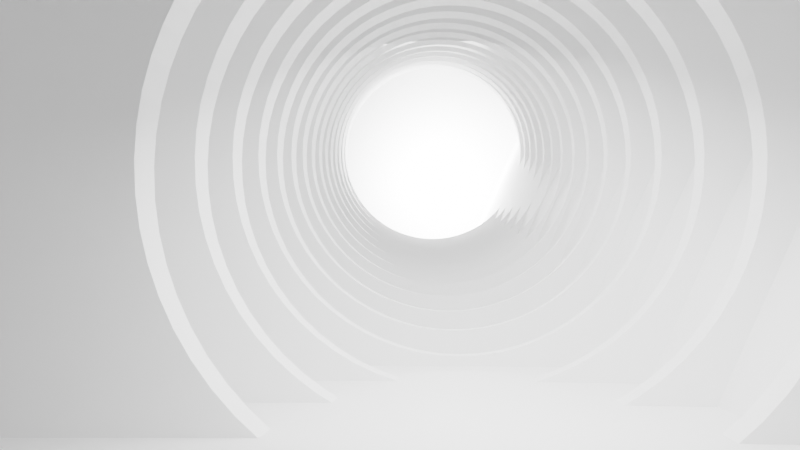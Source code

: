 # Source: abstract_hollywood.blend  (saved by Blender 2.81.16; exported with 4.5.12 LTS)
import bpy
from mathutils import Matrix  # noqa: F401  (used for matrix-valued properties, if any)

bpy.ops.wm.read_factory_settings(use_empty=True)
scene = bpy.context.scene
scene.name = 'Scene'

# ---- collections
col_collection = bpy.data.collections.new('Collection'); scene.collection.children.link(col_collection)

# ---- materials (node trees are filled in below, after node groups)
mat_all = bpy.data.materials.new('All')

# ---- material node trees
mat_all.use_nodes = True; mat_all.node_tree.nodes.clear()
_N = mat_all.node_tree.nodes; _L = mat_all.node_tree.links
n0 = _N.new('ShaderNodeOutputMaterial'); n0.name = 'Material Output'; n0.location = (310, 363)
n1 = _N.new('ShaderNodeBsdfPrincipled'); n1.name = 'Principled BSDF'; n1.location = (20, 363)
n1.distribution = 'GGX'
n1.subsurface_method = 'BURLEY'
n1.inputs[0].default_value = (1.0, 1.0, 1.0, 1.0)
n1.inputs[2].default_value = 0.7109
n1.inputs[3].default_value = 1.45
n1.inputs[27].default_value = (0.0, 0.0, 0.0, 1.0)
n1.inputs[28].default_value = 1.0
_L.new(n1.outputs[0], n0.inputs[0])
n0.is_active_output = True

# ---- world
world_world = bpy.data.worlds.new('World'); scene.world = world_world
world_world.use_nodes = True; world_world.node_tree.nodes.clear()
_N = world_world.node_tree.nodes; _L = world_world.node_tree.links
n0 = _N.new('ShaderNodeOutputWorld'); n0.name = 'World Output'; n0.location = (300, 300)
n1 = _N.new('ShaderNodeBackground'); n1.name = 'Background'; n1.location = (10, 300)
n1.inputs[0].default_value = (1.0, 1.0, 1.0, 1.0)
n1.inputs[1].default_value = 0.2
_L.new(n1.outputs[0], n0.inputs[0])
n0.is_active_output = True
world_world.color = (0.05088, 0.05088, 0.05088)
world_world.use_sun_shadow = False
world_world.sun_shadow_jitter_overblur = 0.0

# ---- cameras
cam_camera_001 = bpy.data.cameras.new('Camera.001')

# ---- lights
light_area = bpy.data.lights.new('Area', 'POINT')
light_area.transmission_factor = 0.0
light_area.energy = 5000.0
light_area.shadow_soft_size = 1.0
light_area.shadow_maximum_resolution = 0.006
light_area.use_absolute_resolution = True
light_area_001 = bpy.data.lights.new('Area.001', 'AREA')
light_area_001.transmission_factor = 0.0
light_area_001.energy = 1100.0
light_area_001.shadow_soft_size = 1.419
light_area_001.shadow_maximum_resolution = 0.006
light_area_001.use_absolute_resolution = True
light_area_001.shape = 'RECTANGLE'
light_area_001.size = 1.419
light_area_001.size_y = 0.06645
light_area_002 = bpy.data.lights.new('Area.002', 'AREA')
light_area_002.transmission_factor = 0.0
light_area_002.energy = 1372.0
light_area_002.shadow_soft_size = 1.917
light_area_002.shadow_maximum_resolution = 0.006
light_area_002.use_absolute_resolution = True
light_area_002.shape = 'RECTANGLE'
light_area_002.size = 1.917
light_area_002.size_y = 0.756

# ---- meshes
me_cylinder_001 = bpy.data.meshes.new('Cylinder.001')
me_cylinder_001.from_pydata([(-0.2832, 2.872, -2.138e-08), (0.2832, 2.872, 2.138e-08), (-0.2832, 2.858, -0.2815), (0.2832, 2.858, -0.2815), (-0.2832, 2.816, -0.5602), (0.2832, 2.816, -0.5602), (-0.2832, 2.748, -0.8336), (0.2832, 2.748, -0.8336), (-0.2832, 2.653, -1.099), (0.2832, 2.653, -1.099), (-0.2832, 2.533, -1.354), (0.2832, 2.533, -1.354), (-0.2832, 2.388, -1.595), (0.2832, 2.388, -1.595), (-0.2832, 2.22, -1.822), (0.2832, 2.22, -1.822), (-0.2832, 2.031, -2.031), (0.2832, 2.031, -2.031), (-0.2832, 1.822, -2.22), (0.2832, 1.822, -2.22), (-0.2832, 1.595, -2.388), (0.2832, 1.595, -2.388), (-0.2832, 1.354, -2.533), (0.2832, 1.354, -2.533), (-0.2832, 1.099, -2.653), (0.2832, 1.099, -2.653), (-0.2832, 0.8336, -2.748), (0.2832, 0.8336, -2.748), (-0.2832, 0.5602, -2.816), (0.2832, 0.5602, -2.816), (-0.2832, 0.2815, -2.858), (0.2832, 0.2815, -2.858), (-0.2832, -4.678e-07, -2.872), (0.2832, -4.678e-07, -2.872), (-0.2832, -0.2815, -2.858), (0.2832, -0.2815, -2.858), (-0.2832, -0.5602, -2.816), (0.2832, -0.5602, -2.816), (-0.2832, -0.8336, -2.748), (0.2832, -0.8336, -2.748), (-0.2832, -1.099, -2.653), (0.2832, -1.099, -2.653), (-0.2832, -1.354, -2.533), (0.2832, -1.354, -2.533), (-0.2832, -1.595, -2.388), (0.2832, -1.595, -2.388), (-0.2832, -1.822, -2.22), (0.2832, -1.822, -2.22), (-0.2832, -2.031, -2.031), (0.2832, -2.031, -2.031), (-0.2832, -2.22, -1.822), (0.2832, -2.22, -1.822), (-0.2832, -2.388, -1.595), (0.2832, -2.388, -1.595), (-0.2832, -2.533, -1.354), (0.2832, -2.533, -1.354), (-0.2832, -2.653, -1.099), (0.2832, -2.653, -1.099), (-0.2832, -2.748, -0.8336), (0.2832, -2.748, -0.8336), (-0.2832, -2.816, -0.5602), (0.2832, -2.816, -0.5602), (-0.2832, -2.858, -0.2815), (0.2832, -2.858, -0.2815), (-0.2832, -2.872, 2.284e-06), (0.2832, -2.872, 2.326e-06), (-0.2832, -2.858, 0.2815), (0.2832, -2.858, 0.2815), (-0.2832, -2.816, 0.5602), (0.2832, -2.816, 0.5602), (-0.2832, -2.748, 0.8336), (0.2832, -2.748, 0.8336), (-0.2832, -2.653, 1.099), (0.2832, -2.653, 1.099), (-0.2832, -2.533, 1.354), (0.2832, -2.533, 1.354), (-0.2832, -2.388, 1.595), (0.2832, -2.388, 1.595), (-0.2832, -2.22, 1.822), (0.2832, -2.22, 1.822), (-0.2832, -2.031, 2.031), (0.2832, -2.031, 2.031), (-0.2832, -1.822, 2.22), (0.2832, -1.822, 2.22), (-0.2832, -1.595, 2.388), (0.2832, -1.595, 2.388), (-0.2832, -1.354, 2.533), (0.2832, -1.354, 2.533), (-0.2832, -1.099, 2.653), (0.2832, -1.099, 2.653), (-0.2832, -0.8336, 2.748), (0.2832, -0.8336, 2.748), (-0.2832, -0.5602, 2.816), (0.2832, -0.5602, 2.816), (-0.2832, -0.2815, 2.858), (0.2832, -0.2815, 2.858), (-0.2832, -1.335e-06, 2.872), (0.2832, -1.335e-06, 2.872), (-0.2832, 0.2815, 2.858), (0.2832, 0.2815, 2.858), (-0.2832, 0.5602, 2.816), (0.2832, 0.5602, 2.816), (-0.2832, 0.8336, 2.748), (0.2832, 0.8336, 2.748), (-0.2832, 1.099, 2.653), (0.2832, 1.099, 2.653), (-0.2832, 1.354, 2.533), (0.2832, 1.354, 2.533), (-0.2832, 1.595, 2.388), (0.2832, 1.595, 2.388), (-0.2832, 1.822, 2.22), (0.2832, 1.822, 2.22), (-0.2832, 2.031, 2.031), (0.2832, 2.031, 2.031), (-0.2832, 2.22, 1.822), (0.2832, 2.22, 1.822), (-0.2832, 2.388, 1.595), (0.2832, 2.388, 1.595), (-0.2832, 2.533, 1.354), (0.2832, 2.533, 1.354), (-0.2832, 2.653, 1.099), (0.2832, 2.653, 1.099), (-0.2832, 2.748, 0.8336), (0.2832, 2.748, 0.8336), (-0.2832, 2.816, 0.5602), (0.2832, 2.816, 0.5602), (-0.2832, 2.858, 0.2815), (0.2832, 2.858, 0.2815), (-0.1722, 1.746, 6.741e-07), (0.1722, 1.746, 7.001e-07), (-0.1722, 1.738, -0.1712), (0.1722, 1.738, -0.1712), (-0.1722, 1.713, -0.3407), (0.1722, 1.713, -0.3407), (-0.1722, 1.671, -0.5069), (0.1722, 1.671, -0.5069), (-0.1722, 1.613, -0.6682), (0.1722, 1.613, -0.6682), (-0.1722, 1.54, -0.8232), (0.1722, 1.54, -0.8232), (-0.1722, 1.452, -0.9701), (0.1722, 1.452, -0.9701), (-0.1722, 1.35, -1.108), (0.1722, 1.35, -1.108), (-0.1722, 1.235, -1.235), (0.1722, 1.235, -1.235), (-0.1722, 1.108, -1.35), (0.1722, 1.108, -1.35), (-0.1722, 0.9701, -1.452), (0.1722, 0.9701, -1.452), (-0.1722, 0.8232, -1.54), (0.1722, 0.8232, -1.54), (-0.1722, 0.6682, -1.613), (0.1722, 0.6682, -1.613), (-0.1722, 0.5069, -1.671), (0.1722, 0.5069, -1.671), (-0.1722, 0.3407, -1.713), (0.1722, 0.3407, -1.713), (-0.1722, 0.1712, -1.738), (0.1722, 0.1712, -1.738), (-0.1722, -5.224e-07, -1.746), (0.1722, -5.224e-07, -1.746), (-0.1722, -0.1712, -1.738), (0.1722, -0.1712, -1.738), (-0.1722, -0.3407, -1.713), (0.1722, -0.3407, -1.713), (-0.1722, -0.5069, -1.671), (0.1722, -0.5069, -1.671), (-0.1722, -0.6682, -1.613), (0.1722, -0.6682, -1.613), (-0.1722, -0.8232, -1.54), (0.1722, -0.8232, -1.54), (-0.1722, -0.9701, -1.452), (0.1722, -0.9701, -1.452), (-0.1722, -1.108, -1.35), (0.1722, -1.108, -1.35), (-0.1722, -1.235, -1.235), (0.1722, -1.235, -1.235), (-0.1722, -1.35, -1.108), (0.1722, -1.35, -1.108), (-0.1722, -1.452, -0.9701), (0.1722, -1.452, -0.9701), (-0.1722, -1.54, -0.8232), (0.1722, -1.54, -0.8232), (-0.1722, -1.613, -0.6682), (0.1722, -1.613, -0.6682), (-0.1722, -1.671, -0.5069), (0.1722, -1.671, -0.5069), (-0.1722, -1.713, -0.3407), (0.1722, -1.713, -0.3407), (-0.1722, -1.738, -0.1712), (0.1722, -1.738, -0.1712), (-0.1722, -1.746, 2.076e-06), (0.1722, -1.746, 2.102e-06), (-0.1722, -1.738, 0.1712), (0.1722, -1.738, 0.1712), (-0.1722, -1.713, 0.3407), (0.1722, -1.713, 0.3407), (-0.1722, -1.671, 0.5069), (0.1722, -1.671, 0.5069), (-0.1722, -1.613, 0.6682), (0.1722, -1.613, 0.6682), (-0.1722, -1.54, 0.8232), (0.1722, -1.54, 0.8232), (-0.1722, -1.452, 0.9701), (0.1722, -1.452, 0.9701), (-0.1722, -1.35, 1.108), (0.1722, -1.35, 1.108), (-0.1722, -1.235, 1.235), (0.1722, -1.235, 1.235), (-0.1722, -1.108, 1.35), (0.1722, -1.108, 1.35), (-0.1722, -0.9701, 1.452), (0.1722, -0.9701, 1.452), (-0.1722, -0.8232, 1.54), (0.1722, -0.8232, 1.54), (-0.1722, -0.6682, 1.613), (0.1722, -0.6682, 1.613), (-0.1722, -0.5069, 1.671), (0.1722, -0.5069, 1.671), (-0.1722, -0.3407, 1.713), (0.1722, -0.3407, 1.713), (-0.1722, -0.1712, 1.738), (0.1722, -0.1712, 1.738), (-0.1722, -1.05e-06, 1.746), (0.1722, -1.05e-06, 1.746), (-0.1722, 0.1712, 1.738), (0.1722, 0.1712, 1.738), (-0.1722, 0.3407, 1.713), (0.1722, 0.3407, 1.713), (-0.1722, 0.5069, 1.671), (0.1722, 0.5069, 1.671), (-0.1722, 0.6682, 1.613), (0.1722, 0.6682, 1.613), (-0.1722, 0.8231, 1.54), (0.1722, 0.8231, 1.54), (-0.1722, 0.9701, 1.452), (0.1722, 0.9701, 1.452), (-0.1722, 1.108, 1.35), (0.1722, 1.108, 1.35), (-0.1722, 1.235, 1.235), (0.1722, 1.235, 1.235), (-0.1722, 1.35, 1.108), (0.1722, 1.35, 1.108), (-0.1722, 1.452, 0.9701), (0.1722, 1.452, 0.9701), (-0.1722, 1.54, 0.8232), (0.1722, 1.54, 0.8232), (-0.1722, 1.613, 0.6682), (0.1722, 1.613, 0.6682), (-0.1722, 1.671, 0.5069), (0.1722, 1.671, 0.5069), (-0.1722, 1.713, 0.3407), (0.1722, 1.713, 0.3407), (-0.1722, 1.738, 0.1712), (0.1722, 1.738, 0.1712)], [], [(0, 2, 3, 1), (2, 4, 5, 3), (4, 6, 7, 5), (6, 8, 9, 7), (8, 10, 11, 9), (10, 12, 13, 11), (12, 14, 15, 13), (14, 16, 17, 15), (16, 18, 19, 17), (18, 20, 21, 19), (20, 22, 23, 21), (22, 24, 25, 23), (24, 26, 27, 25), (26, 28, 29, 27), (28, 30, 31, 29), (30, 32, 33, 31), (32, 34, 35, 33), (34, 36, 37, 35), (36, 38, 39, 37), (38, 40, 41, 39), (40, 42, 43, 41), (42, 44, 45, 43), (44, 46, 47, 45), (46, 48, 49, 47), (48, 50, 51, 49), (50, 52, 53, 51), (52, 54, 55, 53), (54, 56, 57, 55), (56, 58, 59, 57), (58, 60, 61, 59), (60, 62, 63, 61), (62, 64, 65, 63), (64, 66, 67, 65), (66, 68, 69, 67), (68, 70, 71, 69), (70, 72, 73, 71), (72, 74, 75, 73), (74, 76, 77, 75), (76, 78, 79, 77), (78, 80, 81, 79), (80, 82, 83, 81), (82, 84, 85, 83), (84, 86, 87, 85), (86, 88, 89, 87), (88, 90, 91, 89), (90, 92, 93, 91), (92, 94, 95, 93), (94, 96, 97, 95), (96, 98, 99, 97), (98, 100, 101, 99), (100, 102, 103, 101), (102, 104, 105, 103), (104, 106, 107, 105), (106, 108, 109, 107), (108, 110, 111, 109), (110, 112, 113, 111), (112, 114, 115, 113), (114, 116, 117, 115), (116, 118, 119, 117), (118, 120, 121, 119), (120, 122, 123, 121), (122, 124, 125, 123), (124, 126, 127, 125), (126, 0, 1, 127), (128, 129, 131, 130), (130, 131, 133, 132), (132, 133, 135, 134), (134, 135, 137, 136), (136, 137, 139, 138), (138, 139, 141, 140), (140, 141, 143, 142), (142, 143, 145, 144), (144, 145, 147, 146), (146, 147, 149, 148), (148, 149, 151, 150), (150, 151, 153, 152), (152, 153, 155, 154), (154, 155, 157, 156), (156, 157, 159, 158), (158, 159, 161, 160), (160, 161, 163, 162), (162, 163, 165, 164), (164, 165, 167, 166), (166, 167, 169, 168), (168, 169, 171, 170), (170, 171, 173, 172), (172, 173, 175, 174), (174, 175, 177, 176), (176, 177, 179, 178), (178, 179, 181, 180), (180, 181, 183, 182), (182, 183, 185, 184), (184, 185, 187, 186), (186, 187, 189, 188), (188, 189, 191, 190), (190, 191, 193, 192), (192, 193, 195, 194), (194, 195, 197, 196), (196, 197, 199, 198), (198, 199, 201, 200), (200, 201, 203, 202), (202, 203, 205, 204), (204, 205, 207, 206), (206, 207, 209, 208), (208, 209, 211, 210), (210, 211, 213, 212), (212, 213, 215, 214), (214, 215, 217, 216), (216, 217, 219, 218), (218, 219, 221, 220), (220, 221, 223, 222), (222, 223, 225, 224), (224, 225, 227, 226), (226, 227, 229, 228), (228, 229, 231, 230), (230, 231, 233, 232), (232, 233, 235, 234), (234, 235, 237, 236), (236, 237, 239, 238), (238, 239, 241, 240), (240, 241, 243, 242), (242, 243, 245, 244), (244, 245, 247, 246), (246, 247, 249, 248), (248, 249, 251, 250), (250, 251, 253, 252), (252, 253, 255, 254), (254, 255, 129, 128), (72, 70, 198, 200), (38, 36, 164, 166), (105, 107, 235, 233), (4, 2, 130, 132), (71, 73, 201, 199), (37, 39, 167, 165), (3, 5, 133, 131), (108, 106, 234, 236), (74, 72, 200, 202), (40, 38, 166, 168), (107, 109, 237, 235), (6, 4, 132, 134), (73, 75, 203, 201), (39, 41, 169, 167), (5, 7, 135, 133), (110, 108, 236, 238), (76, 74, 202, 204), (42, 40, 168, 170), (109, 111, 239, 237), (8, 6, 134, 136), (75, 77, 205, 203), (41, 43, 171, 169), (7, 9, 137, 135), (112, 110, 238, 240), (78, 76, 204, 206), (44, 42, 170, 172), (111, 113, 241, 239), (10, 8, 136, 138), (77, 79, 207, 205), (43, 45, 173, 171), (9, 11, 139, 137), (114, 112, 240, 242), (80, 78, 206, 208), (46, 44, 172, 174), (113, 115, 243, 241), (12, 10, 138, 140), (79, 81, 209, 207), (45, 47, 175, 173), (11, 13, 141, 139), (116, 114, 242, 244), (82, 80, 208, 210), (48, 46, 174, 176), (115, 117, 245, 243), (14, 12, 140, 142), (81, 83, 211, 209), (47, 49, 177, 175), (13, 15, 143, 141), (118, 116, 244, 246), (84, 82, 210, 212), (50, 48, 176, 178), (117, 119, 247, 245), (16, 14, 142, 144), (83, 85, 213, 211), (49, 51, 179, 177), (15, 17, 145, 143), (120, 118, 246, 248), (86, 84, 212, 214), (52, 50, 178, 180), (119, 121, 249, 247), (18, 16, 144, 146), (85, 87, 215, 213), (51, 53, 181, 179), (17, 19, 147, 145), (122, 120, 248, 250), (88, 86, 214, 216), (54, 52, 180, 182), (121, 123, 251, 249), (20, 18, 146, 148), (87, 89, 217, 215), (53, 55, 183, 181), (19, 21, 149, 147), (124, 122, 250, 252), (90, 88, 216, 218), (56, 54, 182, 184), (123, 125, 253, 251), (22, 20, 148, 150), (89, 91, 219, 217), (55, 57, 185, 183), (21, 23, 151, 149), (126, 124, 252, 254), (92, 90, 218, 220), (58, 56, 184, 186), (125, 127, 255, 253), (24, 22, 150, 152), (91, 93, 221, 219), (57, 59, 187, 185), (23, 25, 153, 151), (0, 126, 254, 128), (94, 92, 220, 222), (60, 58, 186, 188), (127, 1, 129, 255), (26, 24, 152, 154), (93, 95, 223, 221), (59, 61, 189, 187), (25, 27, 155, 153), (96, 94, 222, 224), (62, 60, 188, 190), (28, 26, 154, 156), (95, 97, 225, 223), (61, 63, 191, 189), (27, 29, 157, 155), (98, 96, 224, 226), (64, 62, 190, 192), (30, 28, 156, 158), (97, 99, 227, 225), (63, 65, 193, 191), (29, 31, 159, 157), (100, 98, 226, 228), (66, 64, 192, 194), (32, 30, 158, 160), (99, 101, 229, 227), (65, 67, 195, 193), (31, 33, 161, 159), (102, 100, 228, 230), (68, 66, 194, 196), (34, 32, 160, 162), (101, 103, 231, 229), (67, 69, 197, 195), (33, 35, 163, 161), (104, 102, 230, 232), (2, 0, 128, 130), (70, 68, 196, 198), (36, 34, 162, 164), (103, 105, 233, 231), (1, 3, 131, 129), (69, 71, 199, 197), (35, 37, 165, 163), (106, 104, 232, 234)])
_uv = me_cylinder_001.uv_layers.new(name='UVMap')
_uv.uv.foreach_set('vector', [1.0, 0.5, 0.9844, 0.5, 0.9844, 1.0, 1.0, 1.0, 0.9844, 0.5, 0.9688, 0.5, 0.9688, 1.0, 0.9844, 1.0, 0.9688, 0.5, 0.9531, 0.5, 0.9531, 1.0, 0.9688, 1.0, 0.9531, 0.5, 0.9375, 0.5, 0.9375, 1.0, 0.9531, 1.0, 0.9375, 0.5, 0.9219, 0.5, 0.9219, 1.0, 0.9375, 1.0, 0.9219, 0.5, 0.9062, 0.5, 0.9062, 1.0, 0.9219, 1.0, 0.9062, 0.5, 0.8906, 0.5, 0.8906, 1.0, 0.9062, 1.0, 0.8906, 0.5, 0.875, 0.5, 0.875, 1.0, 0.8906, 1.0, 0.875, 0.5, 0.8594, 0.5, 0.8594, 1.0, 0.875, 1.0, 0.8594, 0.5, 0.8438, 0.5, 0.8438, 1.0, 0.8594, 1.0, 0.8438, 0.5, 0.8281, 0.5, 0.8281, 1.0, 0.8438, 1.0, 0.8281, 0.5, 0.8125, 0.5, 0.8125, 1.0, 0.8281, 1.0, 0.8125, 0.5, 0.7969, 0.5, 0.7969, 1.0, 0.8125, 1.0, 0.7969, 0.5, 0.7812, 0.5, 0.7812, 1.0, 0.7969, 1.0, 0.7812, 0.5, 0.7656, 0.5, 0.7656, 1.0, 0.7812, 1.0, 0.7656, 0.5, 0.75, 0.5, 0.75, 1.0, 0.7656, 1.0, 0.75, 0.5, 0.7344, 0.5, 0.7344, 1.0, 0.75, 1.0, 0.7344, 0.5, 0.7188, 0.5, 0.7188, 1.0, 0.7344, 1.0, 0.7188, 0.5, 0.7031, 0.5, 0.7031, 1.0, 0.7188, 1.0, 0.7031, 0.5, 0.6875, 0.5, 0.6875, 1.0, 0.7031, 1.0, 0.6875, 0.5, 0.6719, 0.5, 0.6719, 1.0, 0.6875, 1.0, 0.6719, 0.5, 0.6562, 0.5, 0.6562, 1.0, 0.6719, 1.0, 0.6562, 0.5, 0.6406, 0.5, 0.6406, 1.0, 0.6562, 1.0, 0.6406, 0.5, 0.625, 0.5, 0.625, 1.0, 0.6406, 1.0, 0.625, 0.5, 0.6094, 0.5, 0.6094, 1.0, 0.625, 1.0, 0.6094, 0.5, 0.5938, 0.5, 0.5938, 1.0, 0.6094, 1.0, 0.5938, 0.5, 0.5781, 0.5, 0.5781, 1.0, 0.5938, 1.0, 0.5781, 0.5, 0.5625, 0.5, 0.5625, 1.0, 0.5781, 1.0, 0.5625, 0.5, 0.5469, 0.5, 0.5469, 1.0, 0.5625, 1.0, 0.5469, 0.5, 0.5312, 0.5, 0.5312, 1.0, 0.5469, 1.0, 0.5312, 0.5, 0.5156, 0.5, 0.5156, 1.0, 0.5312, 1.0, 0.5156, 0.5, 0.5, 0.5, 0.5, 1.0, 0.5156, 1.0, 0.5, 0.5, 0.4844, 0.5, 0.4844, 1.0, 0.5, 1.0, 0.4844, 0.5, 0.4688, 0.5, 0.4688, 1.0, 0.4844, 1.0, 0.4688, 0.5, 0.4531, 0.5, 0.4531, 1.0, 0.4688, 1.0, 0.4531, 0.5, 0.4375, 0.5, 0.4375, 1.0, 0.4531, 1.0, 0.4375, 0.5, 0.4219, 0.5, 0.4219, 1.0, 0.4375, 1.0, 0.4219, 0.5, 0.4062, 0.5, 0.4062, 1.0, 0.4219, 1.0, 0.4062, 0.5, 0.3906, 0.5, 0.3906, 1.0, 0.4062, 1.0, 0.3906, 0.5, 0.375, 0.5, 0.375, 1.0, 0.3906, 1.0, 0.375, 0.5, 0.3594, 0.5, 0.3594, 1.0, 0.375, 1.0, 0.3594, 0.5, 0.3438, 0.5, 0.3438, 1.0, 0.3594, 1.0, 0.3438, 0.5, 0.3281, 0.5, 0.3281, 1.0, 0.3438, 1.0, 0.3281, 0.5, 0.3125, 0.5, 0.3125, 1.0, 0.3281, 1.0, 0.3125, 0.5, 0.2969, 0.5, 0.2969, 1.0, 0.3125, 1.0, 0.2969, 0.5, 0.2812, 0.5, 0.2812, 1.0, 0.2969, 1.0, 0.2812, 0.5, 0.2656, 0.5, 0.2656, 1.0, 0.2812, 1.0, 0.2656, 0.5, 0.25, 0.5, 0.25, 1.0, 0.2656, 1.0, 0.25, 0.5, 0.2344, 0.5, 0.2344, 1.0, 0.25, 1.0, 0.2344, 0.5, 0.2188, 0.5, 0.2188, 1.0, 0.2344, 1.0, 0.2188, 0.5, 0.2031, 0.5, 0.2031, 1.0, 0.2188, 1.0, 0.2031, 0.5, 0.1875, 0.5, 0.1875, 1.0, 0.2031, 1.0, 0.1875, 0.5, 0.1719, 0.5, 0.1719, 1.0, 0.1875, 1.0, 0.1719, 0.5, 0.1562, 0.5, 0.1562, 1.0, 0.1719, 1.0, 0.1562, 0.5, 0.1406, 0.5, 0.1406, 1.0, 0.1562, 1.0, 0.1406, 0.5, 0.125, 0.5, 0.125, 1.0, 0.1406, 1.0, 0.125, 0.5, 0.1094, 0.5, 0.1094, 1.0, 0.125, 1.0, 0.1094, 0.5, 0.09375, 0.5, 0.09375, 1.0, 0.1094, 1.0, 0.09375, 0.5, 0.07812, 0.5, 0.07812, 1.0, 0.09375, 1.0, 0.07812, 0.5, 0.0625, 0.5, 0.0625, 1.0, 0.07812, 1.0, 0.0625, 0.5, 0.04688, 0.5, 0.04688, 1.0, 0.0625, 1.0, 0.04688, 0.5, 0.03125, 0.5, 0.03125, 1.0, 0.04688, 1.0, 0.03125, 0.5, 0.01562, 0.5, 0.01562, 1.0, 0.03125, 1.0, 0.01562, 0.5, 0.0, 0.5, 0.0, 1.0, 0.01562, 1.0, 1.0, 0.5, 1.0, 1.0, 0.9844, 1.0, 0.9844, 0.5, 0.9844, 0.5, 0.9844, 1.0, 0.9688, 1.0, 0.9688, 0.5, 0.9688, 0.5, 0.9688, 1.0, 0.9531, 1.0, 0.9531, 0.5, 0.9531, 0.5, 0.9531, 1.0, 0.9375, 1.0, 0.9375, 0.5, 0.9375, 0.5, 0.9375, 1.0, 0.9219, 1.0, 0.9219, 0.5, 0.9219, 0.5, 0.9219, 1.0, 0.9062, 1.0, 0.9062, 0.5, 0.9062, 0.5, 0.9062, 1.0, 0.8906, 1.0, 0.8906, 0.5, 0.8906, 0.5, 0.8906, 1.0, 0.875, 1.0, 0.875, 0.5, 0.875, 0.5, 0.875, 1.0, 0.8594, 1.0, 0.8594, 0.5, 0.8594, 0.5, 0.8594, 1.0, 0.8438, 1.0, 0.8438, 0.5, 0.8438, 0.5, 0.8438, 1.0, 0.8281, 1.0, 0.8281, 0.5, 0.8281, 0.5, 0.8281, 1.0, 0.8125, 1.0, 0.8125, 0.5, 0.8125, 0.5, 0.8125, 1.0, 0.7969, 1.0, 0.7969, 0.5, 0.7969, 0.5, 0.7969, 1.0, 0.7812, 1.0, 0.7812, 0.5, 0.7812, 0.5, 0.7812, 1.0, 0.7656, 1.0, 0.7656, 0.5, 0.7656, 0.5, 0.7656, 1.0, 0.75, 1.0, 0.75, 0.5, 0.75, 0.5, 0.75, 1.0, 0.7344, 1.0, 0.7344, 0.5, 0.7344, 0.5, 0.7344, 1.0, 0.7188, 1.0, 0.7188, 0.5, 0.7188, 0.5, 0.7188, 1.0, 0.7031, 1.0, 0.7031, 0.5, 0.7031, 0.5, 0.7031, 1.0, 0.6875, 1.0, 0.6875, 0.5, 0.6875, 0.5, 0.6875, 1.0, 0.6719, 1.0, 0.6719, 0.5, 0.6719, 0.5, 0.6719, 1.0, 0.6562, 1.0, 0.6562, 0.5, 0.6562, 0.5, 0.6562, 1.0, 0.6406, 1.0, 0.6406, 0.5, 0.6406, 0.5, 0.6406, 1.0, 0.625, 1.0, 0.625, 0.5, 0.625, 0.5, 0.625, 1.0, 0.6094, 1.0, 0.6094, 0.5, 0.6094, 0.5, 0.6094, 1.0, 0.5938, 1.0, 0.5938, 0.5, 0.5938, 0.5, 0.5938, 1.0, 0.5781, 1.0, 0.5781, 0.5, 0.5781, 0.5, 0.5781, 1.0, 0.5625, 1.0, 0.5625, 0.5, 0.5625, 0.5, 0.5625, 1.0, 0.5469, 1.0, 0.5469, 0.5, 0.5469, 0.5, 0.5469, 1.0, 0.5312, 1.0, 0.5312, 0.5, 0.5312, 0.5, 0.5312, 1.0, 0.5156, 1.0, 0.5156, 0.5, 0.5156, 0.5, 0.5156, 1.0, 0.5, 1.0, 0.5, 0.5, 0.5, 0.5, 0.5, 1.0, 0.4844, 1.0, 0.4844, 0.5, 0.4844, 0.5, 0.4844, 1.0, 0.4688, 1.0, 0.4688, 0.5, 0.4688, 0.5, 0.4688, 1.0, 0.4531, 1.0, 0.4531, 0.5, 0.4531, 0.5, 0.4531, 1.0, 0.4375, 1.0, 0.4375, 0.5, 0.4375, 0.5, 0.4375, 1.0, 0.4219, 1.0, 0.4219, 0.5, 0.4219, 0.5, 0.4219, 1.0, 0.4062, 1.0, 0.4062, 0.5, 0.4062, 0.5, 0.4062, 1.0, 0.3906, 1.0, 0.3906, 0.5, 0.3906, 0.5, 0.3906, 1.0, 0.375, 1.0, 0.375, 0.5, 0.375, 0.5, 0.375, 1.0, 0.3594, 1.0, 0.3594, 0.5, 0.3594, 0.5, 0.3594, 1.0, 0.3438, 1.0, 0.3438, 0.5, 0.3438, 0.5, 0.3438, 1.0, 0.3281, 1.0, 0.3281, 0.5, 0.3281, 0.5, 0.3281, 1.0, 0.3125, 1.0, 0.3125, 0.5, 0.3125, 0.5, 0.3125, 1.0, 0.2969, 1.0, 0.2969, 0.5, 0.2969, 0.5, 0.2969, 1.0, 0.2812, 1.0, 0.2812, 0.5, 0.2812, 0.5, 0.2812, 1.0, 0.2656, 1.0, 0.2656, 0.5, 0.2656, 0.5, 0.2656, 1.0, 0.25, 1.0, 0.25, 0.5, 0.25, 0.5, 0.25, 1.0, 0.2344, 1.0, 0.2344, 0.5, 0.2344, 0.5, 0.2344, 1.0, 0.2188, 1.0, 0.2188, 0.5, 0.2188, 0.5, 0.2188, 1.0, 0.2031, 1.0, 0.2031, 0.5, 0.2031, 0.5, 0.2031, 1.0, 0.1875, 1.0, 0.1875, 0.5, 0.1875, 0.5, 0.1875, 1.0, 0.1719, 1.0, 0.1719, 0.5, 0.1719, 0.5, 0.1719, 1.0, 0.1562, 1.0, 0.1562, 0.5, 0.1562, 0.5, 0.1562, 1.0, 0.1406, 1.0, 0.1406, 0.5, 0.1406, 0.5, 0.1406, 1.0, 0.125, 1.0, 0.125, 0.5, 0.125, 0.5, 0.125, 1.0, 0.1094, 1.0, 0.1094, 0.5, 0.1094, 0.5, 0.1094, 1.0, 0.09375, 1.0, 0.09375, 0.5, 0.09375, 0.5, 0.09375, 1.0, 0.07812, 1.0, 0.07812, 0.5, 0.07812, 0.5, 0.07812, 1.0, 0.0625, 1.0, 0.0625, 0.5, 0.0625, 0.5, 0.0625, 1.0, 0.04688, 1.0, 0.04688, 0.5, 0.04688, 0.5, 0.04688, 1.0, 0.03125, 1.0, 0.03125, 0.5, 0.03125, 0.5, 0.03125, 1.0, 0.01562, 1.0, 0.01562, 0.5, 0.01562, 0.5, 0.01562, 1.0, 0.0, 1.0, 0.0, 0.5, 0.4375, 0.5, 0.4531, 0.5, 0.4531, 0.5, 0.4375, 0.5, 0.7031, 0.5, 0.7188, 0.5, 0.7188, 0.5, 0.7031, 0.5, 0.1875, 1.0, 0.1719, 1.0, 0.1719, 1.0, 0.1875, 1.0, 0.9688, 0.5, 0.9844, 0.5, 0.9844, 0.5, 0.9688, 0.5, 0.4531, 1.0, 0.4375, 1.0, 0.4375, 1.0, 0.4531, 1.0, 0.7188, 1.0, 0.7031, 1.0, 0.7031, 1.0, 0.7188, 1.0, 0.9844, 1.0, 0.9688, 1.0, 0.9688, 1.0, 0.9844, 1.0, 0.1562, 0.5, 0.1719, 0.5, 0.1719, 0.5, 0.1562, 0.5, 0.4219, 0.5, 0.4375, 0.5, 0.4375, 0.5, 0.4219, 0.5, 0.6875, 0.5, 0.7031, 0.5, 0.7031, 0.5, 0.6875, 0.5, 0.1719, 1.0, 0.1562, 1.0, 0.1562, 1.0, 0.1719, 1.0, 0.9531, 0.5, 0.9688, 0.5, 0.9688, 0.5, 0.9531, 0.5, 0.4375, 1.0, 0.4219, 1.0, 0.4219, 1.0, 0.4375, 1.0, 0.7031, 1.0, 0.6875, 1.0, 0.6875, 1.0, 0.7031, 1.0, 0.9688, 1.0, 0.9531, 1.0, 0.9531, 1.0, 0.9688, 1.0, 0.1406, 0.5, 0.1562, 0.5, 0.1562, 0.5, 0.1406, 0.5, 0.4062, 0.5, 0.4219, 0.5, 0.4219, 0.5, 0.4062, 0.5, 0.6719, 0.5, 0.6875, 0.5, 0.6875, 0.5, 0.6719, 0.5, 0.1562, 1.0, 0.1406, 1.0, 0.1406, 1.0, 0.1562, 1.0, 0.9375, 0.5, 0.9531, 0.5, 0.9531, 0.5, 0.9375, 0.5, 0.4219, 1.0, 0.4062, 1.0, 0.4062, 1.0, 0.4219, 1.0, 0.6875, 1.0, 0.6719, 1.0, 0.6719, 1.0, 0.6875, 1.0, 0.9531, 1.0, 0.9375, 1.0, 0.9375, 1.0, 0.9531, 1.0, 0.125, 0.5, 0.1406, 0.5, 0.1406, 0.5, 0.125, 0.5, 0.3906, 0.5, 0.4062, 0.5, 0.4062, 0.5, 0.3906, 0.5, 0.6562, 0.5, 0.6719, 0.5, 0.6719, 0.5, 0.6562, 0.5, 0.1406, 1.0, 0.125, 1.0, 0.125, 1.0, 0.1406, 1.0, 0.9219, 0.5, 0.9375, 0.5, 0.9375, 0.5, 0.9219, 0.5, 0.4062, 1.0, 0.3906, 1.0, 0.3906, 1.0, 0.4062, 1.0, 0.6719, 1.0, 0.6562, 1.0, 0.6562, 1.0, 0.6719, 1.0, 0.9375, 1.0, 0.9219, 1.0, 0.9219, 1.0, 0.9375, 1.0, 0.1094, 0.5, 0.125, 0.5, 0.125, 0.5, 0.1094, 0.5, 0.375, 0.5, 0.3906, 0.5, 0.3906, 0.5, 0.375, 0.5, 0.6406, 0.5, 0.6562, 0.5, 0.6562, 0.5, 0.6406, 0.5, 0.125, 1.0, 0.1094, 1.0, 0.1094, 1.0, 0.125, 1.0, 0.9062, 0.5, 0.9219, 0.5, 0.9219, 0.5, 0.9062, 0.5, 0.3906, 1.0, 0.375, 1.0, 0.375, 1.0, 0.3906, 1.0, 0.6562, 1.0, 0.6406, 1.0, 0.6406, 1.0, 0.6562, 1.0, 0.9219, 1.0, 0.9062, 1.0, 0.9062, 1.0, 0.9219, 1.0, 0.09375, 0.5, 0.1094, 0.5, 0.1094, 0.5, 0.09375, 0.5, 0.3594, 0.5, 0.375, 0.5, 0.375, 0.5, 0.3594, 0.5, 0.625, 0.5, 0.6406, 0.5, 0.6406, 0.5, 0.625, 0.5, 0.1094, 1.0, 0.09375, 1.0, 0.09375, 1.0, 0.1094, 1.0, 0.8906, 0.5, 0.9062, 0.5, 0.9062, 0.5, 0.8906, 0.5, 0.375, 1.0, 0.3594, 1.0, 0.3594, 1.0, 0.375, 1.0, 0.6406, 1.0, 0.625, 1.0, 0.625, 1.0, 0.6406, 1.0, 0.9062, 1.0, 0.8906, 1.0, 0.8906, 1.0, 0.9062, 1.0, 0.07812, 0.5, 0.09375, 0.5, 0.09375, 0.5, 0.07812, 0.5, 0.3438, 0.5, 0.3594, 0.5, 0.3594, 0.5, 0.3438, 0.5, 0.6094, 0.5, 0.625, 0.5, 0.625, 0.5, 0.6094, 0.5, 0.09375, 1.0, 0.07812, 1.0, 0.07812, 1.0, 0.09375, 1.0, 0.875, 0.5, 0.8906, 0.5, 0.8906, 0.5, 0.875, 0.5, 0.3594, 1.0, 0.3438, 1.0, 0.3438, 1.0, 0.3594, 1.0, 0.625, 1.0, 0.6094, 1.0, 0.6094, 1.0, 0.625, 1.0, 0.8906, 1.0, 0.875, 1.0, 0.875, 1.0, 0.8906, 1.0, 0.0625, 0.5, 0.07812, 0.5, 0.07812, 0.5, 0.0625, 0.5, 0.3281, 0.5, 0.3438, 0.5, 0.3438, 0.5, 0.3281, 0.5, 0.5938, 0.5, 0.6094, 0.5, 0.6094, 0.5, 0.5938, 0.5, 0.07812, 1.0, 0.0625, 1.0, 0.0625, 1.0, 0.07812, 1.0, 0.8594, 0.5, 0.875, 0.5, 0.875, 0.5, 0.8594, 0.5, 0.3438, 1.0, 0.3281, 1.0, 0.3281, 1.0, 0.3438, 1.0, 0.6094, 1.0, 0.5938, 1.0, 0.5938, 1.0, 0.6094, 1.0, 0.875, 1.0, 0.8594, 1.0, 0.8594, 1.0, 0.875, 1.0, 0.04688, 0.5, 0.0625, 0.5, 0.0625, 0.5, 0.04688, 0.5, 0.3125, 0.5, 0.3281, 0.5, 0.3281, 0.5, 0.3125, 0.5, 0.5781, 0.5, 0.5938, 0.5, 0.5938, 0.5, 0.5781, 0.5, 0.0625, 1.0, 0.04688, 1.0, 0.04688, 1.0, 0.0625, 1.0, 0.8438, 0.5, 0.8594, 0.5, 0.8594, 0.5, 0.8438, 0.5, 0.3281, 1.0, 0.3125, 1.0, 0.3125, 1.0, 0.3281, 1.0, 0.5938, 1.0, 0.5781, 1.0, 0.5781, 1.0, 0.5938, 1.0, 0.8594, 1.0, 0.8438, 1.0, 0.8438, 1.0, 0.8594, 1.0, 0.03125, 0.5, 0.04688, 0.5, 0.04688, 0.5, 0.03125, 0.5, 0.2969, 0.5, 0.3125, 0.5, 0.3125, 0.5, 0.2969, 0.5, 0.5625, 0.5, 0.5781, 0.5, 0.5781, 0.5, 0.5625, 0.5, 0.04688, 1.0, 0.03125, 1.0, 0.03125, 1.0, 0.04688, 1.0, 0.8281, 0.5, 0.8438, 0.5, 0.8438, 0.5, 0.8281, 0.5, 0.3125, 1.0, 0.2969, 1.0, 0.2969, 1.0, 0.3125, 1.0, 0.5781, 1.0, 0.5625, 1.0, 0.5625, 1.0, 0.5781, 1.0, 0.8438, 1.0, 0.8281, 1.0, 0.8281, 1.0, 0.8438, 1.0, 0.01562, 0.5, 0.03125, 0.5, 0.03125, 0.5, 0.01562, 0.5, 0.2812, 0.5, 0.2969, 0.5, 0.2969, 0.5, 0.2812, 0.5, 0.5469, 0.5, 0.5625, 0.5, 0.5625, 0.5, 0.5469, 0.5, 0.03125, 1.0, 0.01562, 1.0, 0.01562, 1.0, 0.03125, 1.0, 0.8125, 0.5, 0.8281, 0.5, 0.8281, 0.5, 0.8125, 0.5, 0.2969, 1.0, 0.2812, 1.0, 0.2812, 1.0, 0.2969, 1.0, 0.5625, 1.0, 0.5469, 1.0, 0.5469, 1.0, 0.5625, 1.0, 0.8281, 1.0, 0.8125, 1.0, 0.8125, 1.0, 0.8281, 1.0, 0.0, 0.5, 0.01562, 0.5, 0.01562, 0.5, 0.0, 0.5, 0.2656, 0.5, 0.2812, 0.5, 0.2812, 0.5, 0.2656, 0.5, 0.5312, 0.5, 0.5469, 0.5, 0.5469, 0.5, 0.5312, 0.5, 0.01562, 1.0, 0.0, 1.0, 0.0, 1.0, 0.01562, 1.0, 0.7969, 0.5, 0.8125, 0.5, 0.8125, 0.5, 0.7969, 0.5, 0.2812, 1.0, 0.2656, 1.0, 0.2656, 1.0, 0.2812, 1.0, 0.5469, 1.0, 0.5312, 1.0, 0.5312, 1.0, 0.5469, 1.0, 0.8125, 1.0, 0.7969, 1.0, 0.7969, 1.0, 0.8125, 1.0, 0.25, 0.5, 0.2656, 0.5, 0.2656, 0.5, 0.25, 0.5, 0.5156, 0.5, 0.5312, 0.5, 0.5312, 0.5, 0.5156, 0.5, 0.7812, 0.5, 0.7969, 0.5, 0.7969, 0.5, 0.7812, 0.5, 0.2656, 1.0, 0.25, 1.0, 0.25, 1.0, 0.2656, 1.0, 0.5312, 1.0, 0.5156, 1.0, 0.5156, 1.0, 0.5312, 1.0, 0.7969, 1.0, 0.7812, 1.0, 0.7812, 1.0, 0.7969, 1.0, 0.2344, 0.5, 0.25, 0.5, 0.25, 0.5, 0.2344, 0.5, 0.5, 0.5, 0.5156, 0.5, 0.5156, 0.5, 0.5, 0.5, 0.7656, 0.5, 0.7812, 0.5, 0.7812, 0.5, 0.7656, 0.5, 0.25, 1.0, 0.2344, 1.0, 0.2344, 1.0, 0.25, 1.0, 0.5156, 1.0, 0.5, 1.0, 0.5, 1.0, 0.5156, 1.0, 0.7812, 1.0, 0.7656, 1.0, 0.7656, 1.0, 0.7812, 1.0, 0.2188, 0.5, 0.2344, 0.5, 0.2344, 0.5, 0.2188, 0.5, 0.4844, 0.5, 0.5, 0.5, 0.5, 0.5, 0.4844, 0.5, 0.75, 0.5, 0.7656, 0.5, 0.7656, 0.5, 0.75, 0.5, 0.2344, 1.0, 0.2188, 1.0, 0.2188, 1.0, 0.2344, 1.0, 0.5, 1.0, 0.4844, 1.0, 0.4844, 1.0, 0.5, 1.0, 0.7656, 1.0, 0.75, 1.0, 0.75, 1.0, 0.7656, 1.0, 0.2031, 0.5, 0.2188, 0.5, 0.2188, 0.5, 0.2031, 0.5, 0.4688, 0.5, 0.4844, 0.5, 0.4844, 0.5, 0.4688, 0.5, 0.7344, 0.5, 0.75, 0.5, 0.75, 0.5, 0.7344, 0.5, 0.2188, 1.0, 0.2031, 1.0, 0.2031, 1.0, 0.2188, 1.0, 0.4844, 1.0, 0.4688, 1.0, 0.4688, 1.0, 0.4844, 1.0, 0.75, 1.0, 0.7344, 1.0, 0.7344, 1.0, 0.75, 1.0, 0.1875, 0.5, 0.2031, 0.5, 0.2031, 0.5, 0.1875, 0.5, 0.9844, 0.5, 1.0, 0.5, 1.0, 0.5, 0.9844, 0.5, 0.4531, 0.5, 0.4688, 0.5, 0.4688, 0.5, 0.4531, 0.5, 0.7188, 0.5, 0.7344, 0.5, 0.7344, 0.5, 0.7188, 0.5, 0.2031, 1.0, 0.1875, 1.0, 0.1875, 1.0, 0.2031, 1.0, 1.0, 1.0, 0.9844, 1.0, 0.9844, 1.0, 1.0, 1.0, 0.4688, 1.0, 0.4531, 1.0, 0.4531, 1.0, 0.4688, 1.0, 0.7344, 1.0, 0.7188, 1.0, 0.7188, 1.0, 0.7344, 1.0, 0.1719, 0.5, 0.1875, 0.5, 0.1875, 0.5, 0.1719, 0.5])
me_cylinder_001.materials.append(mat_all)
me_cylinder_001.use_remesh_fix_poles = True
me_cylinder_001.use_remesh_preserve_attributes = False
me_cylinder_001.use_mirror_vertex_groups = False
me_cylinder_001.update()
me_plane = bpy.data.meshes.new('Plane')
me_plane.from_pydata([(1.0, -1.0, 0.0), (1.0, 1.0, 0.0), (-0.1758, -1.0, 0.0), (-0.1758, 1.0, 0.0)], [], [(2, 0, 1, 3)])
_uv = me_plane.uv_layers.new(name='UVMap')
_uv.uv.foreach_set('vector', [0.4121, 0.0, 1.0, 0.0, 1.0, 1.0, 0.4121, 1.0])
me_plane.materials.append(mat_all)
me_plane.use_remesh_fix_poles = True
me_plane.use_remesh_preserve_attributes = False
me_plane.use_mirror_vertex_groups = False
me_plane.update()
me_plane_001 = bpy.data.meshes.new('Plane.001')
me_plane_001.from_pydata([(1.0, -1.0, 0.0), (1.0, 1.0, 0.0), (-0.1758, -1.0, 0.0), (-0.1758, 1.0, 0.0)], [], [(2, 0, 1, 3)])
_uv = me_plane_001.uv_layers.new(name='UVMap')
_uv.uv.foreach_set('vector', [0.4121, 0.0, 1.0, 0.0, 1.0, 1.0, 0.4121, 1.0])
me_plane_001.materials.append(mat_all)
me_plane_001.use_remesh_fix_poles = True
me_plane_001.use_remesh_preserve_attributes = False
me_plane_001.use_mirror_vertex_groups = False
me_plane_001.update()
me_plane_002 = bpy.data.meshes.new('Plane.002')
me_plane_002.from_pydata([(1.0, -1.0, 0.0), (1.0, 1.0, 0.0), (-0.1758, -1.0, 0.0), (-0.1758, 1.0, 0.0)], [], [(2, 0, 1, 3)])
_uv = me_plane_002.uv_layers.new(name='UVMap')
_uv.uv.foreach_set('vector', [0.4121, 0.0, 1.0, 0.0, 1.0, 1.0, 0.4121, 1.0])
me_plane_002.materials.append(mat_all)
me_plane_002.use_remesh_fix_poles = True
me_plane_002.use_remesh_preserve_attributes = False
me_plane_002.use_mirror_vertex_groups = False
me_plane_002.update()

# ---- objects
ob_cylinder = bpy.data.objects.new('Cylinder', me_cylinder_001)
ob_arrayoffset = bpy.data.objects.new('ArrayOffset', None)
ob_camera = bpy.data.objects.new('Camera', cam_camera_001)
ob_plane = bpy.data.objects.new('Plane', me_plane)
ob_plane_001 = bpy.data.objects.new('Plane.001', me_plane_001)
ob_area = bpy.data.objects.new('Area', light_area)
ob_plane_002 = bpy.data.objects.new('Plane.002', me_plane_002)
ob_area_001 = bpy.data.objects.new('Area.001', light_area_001)
ob_area_002 = bpy.data.objects.new('Area.002', light_area_002)

# ---- transforms, parenting, visibility, modifiers, constraints
ob_cylinder.location = (0.0, 0.0, 0.0)
ob_cylinder.lineart.crease_threshold = 0.0
_m = ob_cylinder.modifiers.new('Array', 'ARRAY')
_m.count = 15
_m.constant_offset_displace = (0.0, 0.0, 0.0)
_m.use_relative_offset = False
_m.relative_offset_displace = (0.0, 0.0, 0.0)
_m.use_object_offset = True
_m.offset_object = ob_arrayoffset
ob_arrayoffset.location = (1.738, -0.07025, -0.2249)
ob_arrayoffset.scale = (1.036, 1.036, 1.036)
ob_arrayoffset.lineart.crease_threshold = 0.0
ob_camera.location = (-5.452, -0.1342, 0.6493)
ob_camera.rotation_euler = (-1.509, 0.003661, 1.511)
ob_camera.lineart.crease_threshold = 0.0
ob_plane.location = (0.0, 0.0, 1.336)
ob_plane.scale = (51.96, 3.831, 3.831)
ob_plane.lineart.crease_threshold = 0.0
ob_plane_001.location = (0.1564, 2.386, -0.5911)
ob_plane_001.rotation_euler = (-1.139, 0.01998, -0.0617)
ob_plane_001.scale = (51.96, 10.68, 6.876)
ob_plane_001.lineart.crease_threshold = 0.0
ob_area.location = (38.0, -1.214, -3.894)
ob_area.rotation_euler = (-1.132, 1.507, -1.075)
ob_area.scale = (32.55, 32.55, 32.55)
ob_area.lineart.crease_threshold = 0.0
ob_plane_002.location = (39.84, 0.0, 1.336)
ob_plane_002.rotation_euler = (-0.0, 1.571, 0.0)
ob_plane_002.scale = (15.13, 9.982, 5.411)
ob_plane_002.lineart.crease_threshold = 0.0
ob_area_001.location = (20.75, -0.8881, -5.426)
ob_area_001.rotation_euler = (3.134, 0.2443, -0.04467)
ob_area_001.scale = (32.55, 32.55, 32.55)
ob_area_001.lineart.crease_threshold = 0.0
ob_area_002.location = (-4.127, -2.286, -9.123)
ob_area_002.rotation_euler = (2.653, 1.064, -0.2975)
ob_area_002.scale = (32.55, 32.55, 32.55)
ob_area_002.lineart.crease_threshold = 0.0

# ---- collection membership
col_collection.objects.link(ob_cylinder)
col_collection.objects.link(ob_arrayoffset)
col_collection.objects.link(ob_camera)
col_collection.objects.link(ob_plane)
col_collection.objects.link(ob_plane_001)
col_collection.objects.link(ob_area)
col_collection.objects.link(ob_plane_002)
col_collection.objects.link(ob_area_001)
col_collection.objects.link(ob_area_002)

# ---- scene / render settings (as saved in the file)
scene.camera = ob_camera
scene.frame_start = 1; scene.frame_end = 250; scene.frame_set(1)
scene.render.engine = 'CYCLES'
scene.cycles.samples = 128
scene.cycles.sampling_pattern = 'TABULATED_SOBOL'
scene.cycles.use_adaptive_sampling = False
scene.cycles.use_light_tree = False
scene.eevee.taa_samples = 0
scene.eevee.use_gtao = True
scene.eevee.gtao_distance = 0.03
scene.eevee.use_raytracing = True
scene.view_settings.view_transform = 'Filmic'
bpy.context.view_layer.update()
